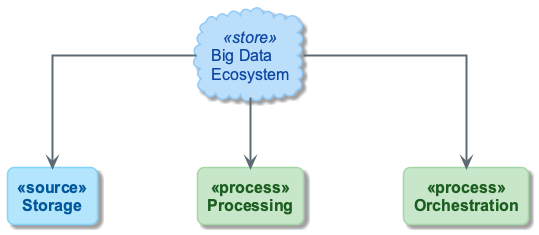

The diagram above was rendered by PlantUML. Its source (embedded in the PNG):
@startuml
!include ../_template_styles.puml
!include _week1_visual_style.puml

top to bottom direction
skinparam nodesep 100
skinparam ranksep 70

cloud "Big Data\nEcosystem" as BD <<store>>

rectangle "Storage" as S <<source>>
rectangle "Processing" as P <<process>>
rectangle "Orchestration" as O <<process>>

BD -down-> S
BD -down-> P
BD -down-> O

@enduml